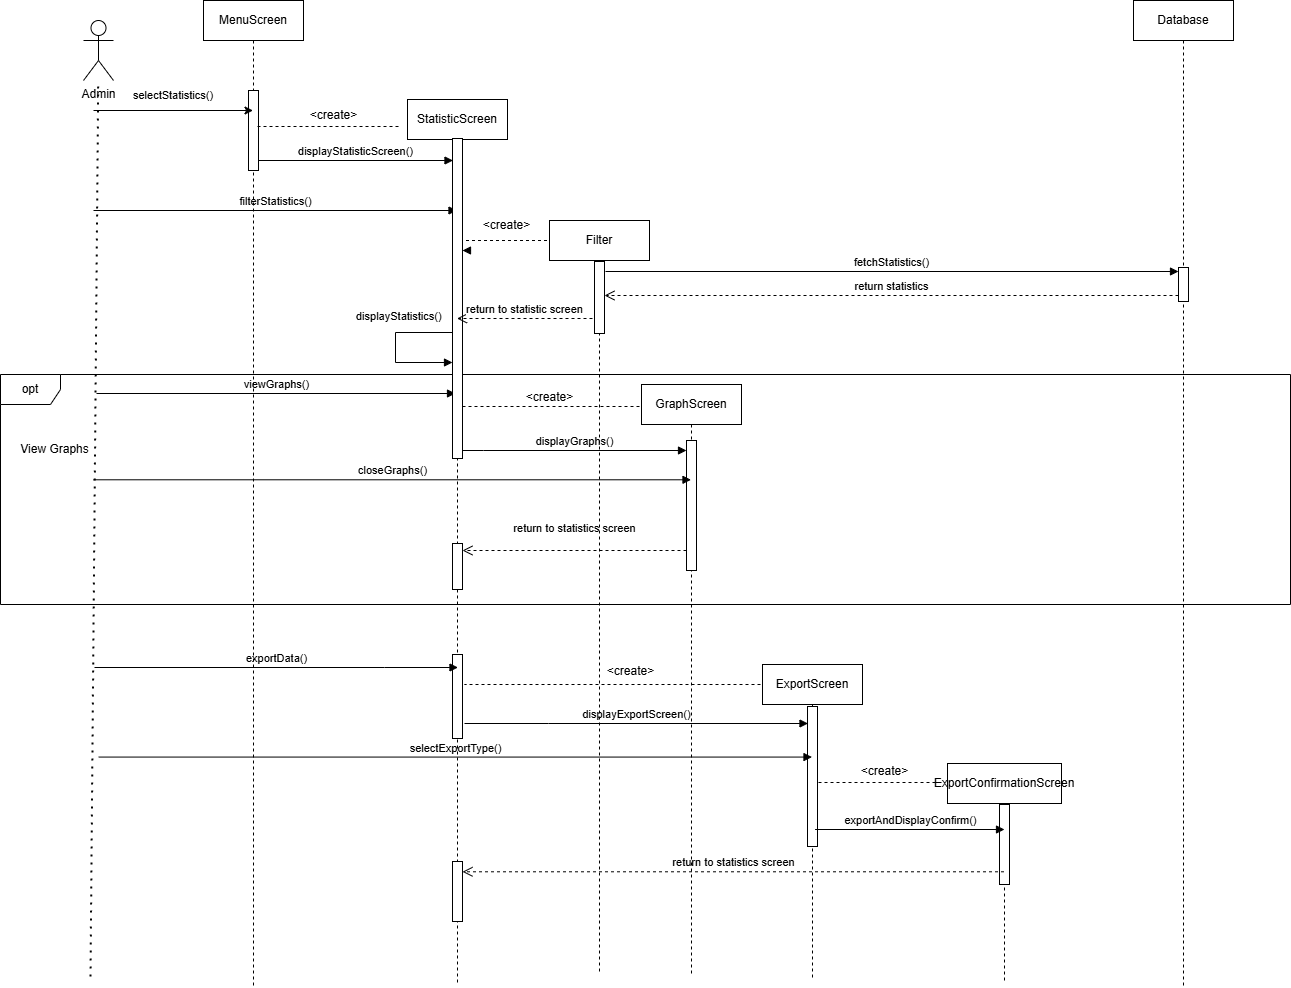

The diagram above was exported from draw.io. Its source (the exported page's mxGraphModel, read from the mxfile embedded in the PNG):
<mxGraphModel dx="2276" dy="777" grid="0" gridSize="10" guides="1" tooltips="1" connect="1" arrows="1" fold="1" page="1" pageScale="1" pageWidth="850" pageHeight="1100" math="0" shadow="0">
  <root>
    <mxCell id="0" />
    <mxCell id="1" parent="0" />
    <mxCell id="HH4dhnkVO7UgigMxfKaa-1" value="MenuScreen" style="shape=umlLifeline;perimeter=lifelinePerimeter;whiteSpace=wrap;html=1;container=0;dropTarget=0;collapsible=0;recursiveResize=0;outlineConnect=0;portConstraint=eastwest;newEdgeStyle={&quot;edgeStyle&quot;:&quot;elbowEdgeStyle&quot;,&quot;elbow&quot;:&quot;vertical&quot;,&quot;curved&quot;:0,&quot;rounded&quot;:0};labelBackgroundColor=none;" parent="1" vertex="1">
      <mxGeometry x="50" y="40" width="100" height="986" as="geometry" />
    </mxCell>
    <mxCell id="HH4dhnkVO7UgigMxfKaa-2" value="" style="html=1;points=[];perimeter=orthogonalPerimeter;outlineConnect=0;targetShapes=umlLifeline;portConstraint=eastwest;newEdgeStyle={&quot;edgeStyle&quot;:&quot;elbowEdgeStyle&quot;,&quot;elbow&quot;:&quot;vertical&quot;,&quot;curved&quot;:0,&quot;rounded&quot;:0};labelBackgroundColor=none;" parent="HH4dhnkVO7UgigMxfKaa-1" vertex="1">
      <mxGeometry x="45" y="90" width="10" height="80" as="geometry" />
    </mxCell>
    <mxCell id="HH4dhnkVO7UgigMxfKaa-3" value="Admin" style="shape=umlActor;verticalLabelPosition=bottom;verticalAlign=top;html=1;outlineConnect=0;labelBackgroundColor=none;" parent="1" vertex="1">
      <mxGeometry x="-70" y="60" width="30" height="60" as="geometry" />
    </mxCell>
    <mxCell id="HH4dhnkVO7UgigMxfKaa-4" value="" style="endArrow=none;dashed=1;html=1;dashPattern=1 3;strokeWidth=2;rounded=0;labelBackgroundColor=none;fontColor=default;" parent="1" target="HH4dhnkVO7UgigMxfKaa-3" edge="1">
      <mxGeometry width="50" height="50" relative="1" as="geometry">
        <mxPoint x="-63" y="1016" as="sourcePoint" />
        <mxPoint x="270" y="380" as="targetPoint" />
      </mxGeometry>
    </mxCell>
    <mxCell id="HH4dhnkVO7UgigMxfKaa-5" value="" style="endArrow=classic;html=1;rounded=0;labelBackgroundColor=none;fontColor=default;" parent="1" target="HH4dhnkVO7UgigMxfKaa-1" edge="1">
      <mxGeometry width="50" height="50" relative="1" as="geometry">
        <mxPoint x="-60" y="150" as="sourcePoint" />
        <mxPoint x="270" y="380" as="targetPoint" />
      </mxGeometry>
    </mxCell>
    <mxCell id="HH4dhnkVO7UgigMxfKaa-6" value="&lt;font style=&quot;font-size: 11px;&quot;&gt;selectStatistics()&lt;/font&gt;" style="text;html=1;align=center;verticalAlign=middle;whiteSpace=wrap;rounded=0;labelBackgroundColor=none;" parent="1" vertex="1">
      <mxGeometry x="-10" y="120" width="60" height="30" as="geometry" />
    </mxCell>
    <mxCell id="HH4dhnkVO7UgigMxfKaa-7" value="Database" style="shape=umlLifeline;perimeter=lifelinePerimeter;whiteSpace=wrap;html=1;container=1;dropTarget=0;collapsible=0;recursiveResize=0;outlineConnect=0;portConstraint=eastwest;newEdgeStyle={&quot;curved&quot;:0,&quot;rounded&quot;:0};labelBackgroundColor=none;" parent="1" vertex="1">
      <mxGeometry x="980" y="40" width="100" height="987" as="geometry" />
    </mxCell>
    <mxCell id="HH4dhnkVO7UgigMxfKaa-9" value="" style="html=1;points=[[0,0,0,0,5],[0,1,0,0,-5],[1,0,0,0,5],[1,1,0,0,-5]];perimeter=orthogonalPerimeter;outlineConnect=0;targetShapes=umlLifeline;portConstraint=eastwest;newEdgeStyle={&quot;curved&quot;:0,&quot;rounded&quot;:0};labelBackgroundColor=none;" parent="HH4dhnkVO7UgigMxfKaa-7" vertex="1">
      <mxGeometry x="45" y="267" width="10" height="34" as="geometry" />
    </mxCell>
    <mxCell id="HH4dhnkVO7UgigMxfKaa-18" value="fetchStatistics()" style="html=1;verticalAlign=bottom;endArrow=block;curved=0;rounded=0;labelBackgroundColor=none;fontColor=default;" parent="HH4dhnkVO7UgigMxfKaa-7" source="HH4dhnkVO7UgigMxfKaa-9" target="HH4dhnkVO7UgigMxfKaa-7" edge="1">
      <mxGeometry y="292" width="80" relative="1" as="geometry">
        <mxPoint x="-670" y="250" as="sourcePoint" />
        <mxPoint x="-295.5" y="250" as="targetPoint" />
        <mxPoint x="-292" y="-13" as="offset" />
      </mxGeometry>
    </mxCell>
    <mxCell id="HH4dhnkVO7UgigMxfKaa-13" value="displayStatisticScreen()" style="html=1;verticalAlign=bottom;endArrow=block;curved=0;rounded=0;labelBackgroundColor=none;fontColor=default;" parent="1" edge="1">
      <mxGeometry width="80" relative="1" as="geometry">
        <mxPoint x="105.00000000000045" y="200" as="sourcePoint" />
        <mxPoint x="299.5" y="200" as="targetPoint" />
      </mxGeometry>
    </mxCell>
    <mxCell id="HH4dhnkVO7UgigMxfKaa-14" value="StatisticScreen" style="shape=umlLifeline;perimeter=lifelinePerimeter;whiteSpace=wrap;html=1;container=1;dropTarget=0;collapsible=0;recursiveResize=0;outlineConnect=0;portConstraint=eastwest;newEdgeStyle={&quot;curved&quot;:0,&quot;rounded&quot;:0};labelBackgroundColor=none;" parent="1" vertex="1">
      <mxGeometry x="254" y="139" width="100" height="883" as="geometry" />
    </mxCell>
    <mxCell id="HH4dhnkVO7UgigMxfKaa-97" value="" style="html=1;points=[[0,0,0,0,5],[0,1,0,0,-5],[1,0,0,0,5],[1,1,0,0,-5]];perimeter=orthogonalPerimeter;outlineConnect=0;targetShapes=umlLifeline;portConstraint=eastwest;newEdgeStyle={&quot;curved&quot;:0,&quot;rounded&quot;:0};labelBackgroundColor=none;" parent="HH4dhnkVO7UgigMxfKaa-14" vertex="1">
      <mxGeometry x="45" y="762" width="10" height="60" as="geometry" />
    </mxCell>
    <mxCell id="qyxQcFkf9Q8eRrkLhXYU-12" value="" style="html=1;points=[[0,0,0,0,5],[0,1,0,0,-5],[1,0,0,0,5],[1,1,0,0,-5]];perimeter=orthogonalPerimeter;outlineConnect=0;targetShapes=umlLifeline;portConstraint=eastwest;newEdgeStyle={&quot;curved&quot;:0,&quot;rounded&quot;:0};labelBackgroundColor=none;" parent="HH4dhnkVO7UgigMxfKaa-14" vertex="1">
      <mxGeometry x="45" y="555" width="10" height="84" as="geometry" />
    </mxCell>
    <mxCell id="HH4dhnkVO7UgigMxfKaa-19" value="return statistics" style="html=1;verticalAlign=bottom;endArrow=open;dashed=1;endSize=8;curved=0;rounded=0;exitX=0;exitY=1;exitDx=0;exitDy=-5;exitPerimeter=0;labelBackgroundColor=none;fontColor=default;" parent="1" edge="1">
      <mxGeometry relative="1" as="geometry">
        <mxPoint x="1024.9999999999995" y="335" as="sourcePoint" />
        <mxPoint x="451" y="335" as="targetPoint" />
      </mxGeometry>
    </mxCell>
    <mxCell id="HH4dhnkVO7UgigMxfKaa-20" value="GraphScreen" style="shape=umlLifeline;perimeter=lifelinePerimeter;whiteSpace=wrap;html=1;container=1;dropTarget=0;collapsible=0;recursiveResize=0;outlineConnect=0;portConstraint=eastwest;newEdgeStyle={&quot;curved&quot;:0,&quot;rounded&quot;:0};labelBackgroundColor=none;" parent="1" vertex="1">
      <mxGeometry x="488" y="424" width="100" height="592" as="geometry" />
    </mxCell>
    <mxCell id="HH4dhnkVO7UgigMxfKaa-29" value="ExportConfirmationScreen" style="shape=umlLifeline;perimeter=lifelinePerimeter;whiteSpace=wrap;html=1;container=1;dropTarget=0;collapsible=0;recursiveResize=0;outlineConnect=0;portConstraint=eastwest;newEdgeStyle={&quot;curved&quot;:0,&quot;rounded&quot;:0};labelBackgroundColor=none;" parent="1" vertex="1">
      <mxGeometry x="794" y="803" width="114" height="218" as="geometry" />
    </mxCell>
    <mxCell id="HH4dhnkVO7UgigMxfKaa-94" value="" style="html=1;points=[[0,0,0,0,5],[0,1,0,0,-5],[1,0,0,0,5],[1,1,0,0,-5]];perimeter=orthogonalPerimeter;outlineConnect=0;targetShapes=umlLifeline;portConstraint=eastwest;newEdgeStyle={&quot;curved&quot;:0,&quot;rounded&quot;:0};labelBackgroundColor=none;" parent="HH4dhnkVO7UgigMxfKaa-29" vertex="1">
      <mxGeometry x="52" y="41" width="10" height="80" as="geometry" />
    </mxCell>
    <mxCell id="HH4dhnkVO7UgigMxfKaa-71" value="filterStatistics()" style="html=1;verticalAlign=bottom;endArrow=block;curved=0;rounded=0;labelBackgroundColor=none;fontColor=default;" parent="1" target="HH4dhnkVO7UgigMxfKaa-14" edge="1">
      <mxGeometry width="80" relative="1" as="geometry">
        <mxPoint x="-60" y="250" as="sourcePoint" />
        <mxPoint x="20" y="250" as="targetPoint" />
      </mxGeometry>
    </mxCell>
    <mxCell id="HH4dhnkVO7UgigMxfKaa-77" value="displayStatistics()" style="html=1;align=left;spacingLeft=2;endArrow=block;rounded=0;edgeStyle=orthogonalEdgeStyle;curved=0;rounded=0;labelBackgroundColor=none;fontColor=default;" parent="1" target="HH4dhnkVO7UgigMxfKaa-15" edge="1">
      <mxGeometry x="-0.1918" y="-46" relative="1" as="geometry">
        <mxPoint x="301" y="372" as="sourcePoint" />
        <Array as="points">
          <mxPoint x="242" y="372" />
          <mxPoint x="242" y="402" />
        </Array>
        <mxPoint x="305" y="402" as="targetPoint" />
        <mxPoint x="3" y="-16" as="offset" />
      </mxGeometry>
    </mxCell>
    <mxCell id="HH4dhnkVO7UgigMxfKaa-78" value="opt" style="shape=umlFrame;whiteSpace=wrap;html=1;pointerEvents=0;labelBackgroundColor=none;" parent="1" vertex="1">
      <mxGeometry x="-153" y="414" width="1290" height="230" as="geometry" />
    </mxCell>
    <mxCell id="HH4dhnkVO7UgigMxfKaa-80" value="viewGraphs()" style="html=1;verticalAlign=bottom;endArrow=block;curved=0;rounded=0;labelBackgroundColor=none;fontColor=default;" parent="1" edge="1">
      <mxGeometry width="80" relative="1" as="geometry">
        <mxPoint x="-57" y="433" as="sourcePoint" />
        <mxPoint x="302" y="433" as="targetPoint" />
      </mxGeometry>
    </mxCell>
    <mxCell id="HH4dhnkVO7UgigMxfKaa-81" value="displayGraphs()" style="html=1;verticalAlign=bottom;endArrow=block;curved=0;rounded=0;labelBackgroundColor=none;fontColor=default;" parent="1" source="HH4dhnkVO7UgigMxfKaa-15" target="HH4dhnkVO7UgigMxfKaa-82" edge="1">
      <mxGeometry width="80" relative="1" as="geometry">
        <mxPoint x="630" y="610" as="sourcePoint" />
        <mxPoint x="710" y="610" as="targetPoint" />
        <Array as="points">
          <mxPoint x="330" y="490" />
        </Array>
      </mxGeometry>
    </mxCell>
    <mxCell id="HH4dhnkVO7UgigMxfKaa-82" value="" style="html=1;points=[[0,0,0,0,5],[0,1,0,0,-5],[1,0,0,0,5],[1,1,0,0,-5]];perimeter=orthogonalPerimeter;outlineConnect=0;targetShapes=umlLifeline;portConstraint=eastwest;newEdgeStyle={&quot;curved&quot;:0,&quot;rounded&quot;:0};labelBackgroundColor=none;" parent="1" vertex="1">
      <mxGeometry x="533" y="480" width="10" height="130" as="geometry" />
    </mxCell>
    <mxCell id="HH4dhnkVO7UgigMxfKaa-83" value="closeGraphs()" style="html=1;verticalAlign=bottom;endArrow=block;curved=0;rounded=0;labelBackgroundColor=none;fontColor=default;" parent="1" target="HH4dhnkVO7UgigMxfKaa-20" edge="1">
      <mxGeometry width="80" relative="1" as="geometry">
        <mxPoint x="-60" y="519.29" as="sourcePoint" />
        <mxPoint x="469.99999999999955" y="519.29" as="targetPoint" />
      </mxGeometry>
    </mxCell>
    <mxCell id="HH4dhnkVO7UgigMxfKaa-85" value="return to statistics screen&lt;div&gt;&lt;br&gt;&lt;/div&gt;" style="html=1;verticalAlign=bottom;endArrow=open;dashed=1;endSize=8;curved=0;rounded=0;labelBackgroundColor=none;fontColor=default;" parent="1" source="HH4dhnkVO7UgigMxfKaa-82" target="HH4dhnkVO7UgigMxfKaa-86" edge="1">
      <mxGeometry relative="1" as="geometry">
        <mxPoint x="470" y="610" as="sourcePoint" />
        <mxPoint x="630" y="610" as="targetPoint" />
        <Array as="points">
          <mxPoint x="390" y="590" />
        </Array>
      </mxGeometry>
    </mxCell>
    <mxCell id="HH4dhnkVO7UgigMxfKaa-86" value="" style="html=1;points=[[0,0,0,0,5],[0,1,0,0,-5],[1,0,0,0,5],[1,1,0,0,-5]];perimeter=orthogonalPerimeter;outlineConnect=0;targetShapes=umlLifeline;portConstraint=eastwest;newEdgeStyle={&quot;curved&quot;:0,&quot;rounded&quot;:0};labelBackgroundColor=none;" parent="1" vertex="1">
      <mxGeometry x="299" y="583" width="10" height="46" as="geometry" />
    </mxCell>
    <mxCell id="HH4dhnkVO7UgigMxfKaa-88" value="View Graphs" style="text;html=1;align=center;verticalAlign=middle;resizable=0;points=[];autosize=1;strokeColor=none;fillColor=none;labelBackgroundColor=none;" parent="1" vertex="1">
      <mxGeometry x="-144" y="474" width="90" height="30" as="geometry" />
    </mxCell>
    <mxCell id="HH4dhnkVO7UgigMxfKaa-89" value="exportData()" style="html=1;verticalAlign=bottom;endArrow=block;curved=0;rounded=0;labelBackgroundColor=none;fontColor=default;" parent="1" edge="1">
      <mxGeometry width="80" relative="1" as="geometry">
        <mxPoint x="-59" y="707" as="sourcePoint" />
        <mxPoint x="304.5" y="707.0000000000002" as="targetPoint" />
        <Array as="points">
          <mxPoint x="231" y="707" />
        </Array>
      </mxGeometry>
    </mxCell>
    <mxCell id="HH4dhnkVO7UgigMxfKaa-90" value="ExportScreen" style="shape=umlLifeline;perimeter=lifelinePerimeter;whiteSpace=wrap;html=1;container=1;dropTarget=0;collapsible=0;recursiveResize=0;outlineConnect=0;portConstraint=eastwest;newEdgeStyle={&quot;curved&quot;:0,&quot;rounded&quot;:0};labelBackgroundColor=none;" parent="1" vertex="1">
      <mxGeometry x="609" y="704" width="100" height="313" as="geometry" />
    </mxCell>
    <mxCell id="HH4dhnkVO7UgigMxfKaa-91" value="" style="html=1;points=[[0,0,0,0,5],[0,1,0,0,-5],[1,0,0,0,5],[1,1,0,0,-5]];perimeter=orthogonalPerimeter;outlineConnect=0;targetShapes=umlLifeline;portConstraint=eastwest;newEdgeStyle={&quot;curved&quot;:0,&quot;rounded&quot;:0};labelBackgroundColor=none;" parent="HH4dhnkVO7UgigMxfKaa-90" vertex="1">
      <mxGeometry x="45" y="42" width="10" height="140" as="geometry" />
    </mxCell>
    <mxCell id="HH4dhnkVO7UgigMxfKaa-92" value="displayExportScreen()" style="html=1;verticalAlign=bottom;endArrow=block;curved=0;rounded=0;labelBackgroundColor=none;fontColor=default;" parent="1" edge="1">
      <mxGeometry width="80" relative="1" as="geometry">
        <mxPoint x="311" y="763" as="sourcePoint" />
        <mxPoint x="654.5" y="763.0000000000002" as="targetPoint" />
        <Array as="points">
          <mxPoint x="395" y="763" />
        </Array>
      </mxGeometry>
    </mxCell>
    <mxCell id="HH4dhnkVO7UgigMxfKaa-93" value="selectExportType()" style="html=1;verticalAlign=bottom;endArrow=block;curved=0;rounded=0;labelBackgroundColor=none;fontColor=default;" parent="1" target="HH4dhnkVO7UgigMxfKaa-90" edge="1">
      <mxGeometry width="80" relative="1" as="geometry">
        <mxPoint x="-54.75" y="796.57" as="sourcePoint" />
        <mxPoint x="665" y="797" as="targetPoint" />
      </mxGeometry>
    </mxCell>
    <mxCell id="HH4dhnkVO7UgigMxfKaa-95" value="exportAndDisplayConfirm()" style="html=1;verticalAlign=bottom;endArrow=block;curved=0;rounded=0;labelBackgroundColor=none;fontColor=default;" parent="1" edge="1">
      <mxGeometry width="80" relative="1" as="geometry">
        <mxPoint x="661.571428571428" y="869" as="sourcePoint" />
        <mxPoint x="851" y="869" as="targetPoint" />
      </mxGeometry>
    </mxCell>
    <mxCell id="HH4dhnkVO7UgigMxfKaa-96" value="return to statistics screen" style="html=1;verticalAlign=bottom;endArrow=open;dashed=1;endSize=8;curved=0;rounded=0;labelBackgroundColor=none;fontColor=default;" parent="1" edge="1">
      <mxGeometry relative="1" as="geometry">
        <mxPoint x="850.5" y="911.2899999999997" as="sourcePoint" />
        <mxPoint x="309" y="911.2899999999997" as="targetPoint" />
      </mxGeometry>
    </mxCell>
    <mxCell id="lrbRLF5vEz7lnnpwt23d-1" value="" style="html=1;verticalAlign=bottom;endArrow=block;curved=0;rounded=0;labelBackgroundColor=none;fontColor=default;" parent="1" target="HH4dhnkVO7UgigMxfKaa-15" edge="1">
      <mxGeometry width="80" relative="1" as="geometry">
        <mxPoint x="310" y="290" as="sourcePoint" />
        <mxPoint x="1030" y="290" as="targetPoint" />
      </mxGeometry>
    </mxCell>
    <mxCell id="HH4dhnkVO7UgigMxfKaa-15" value="" style="html=1;points=[[0,0,0,0,5],[0,1,0,0,-5],[1,0,0,0,5],[1,1,0,0,-5]];perimeter=orthogonalPerimeter;outlineConnect=0;targetShapes=umlLifeline;portConstraint=eastwest;newEdgeStyle={&quot;curved&quot;:0,&quot;rounded&quot;:0};labelBackgroundColor=none;" parent="1" vertex="1">
      <mxGeometry x="299" y="178" width="10" height="320" as="geometry" />
    </mxCell>
    <mxCell id="qyxQcFkf9Q8eRrkLhXYU-1" value="" style="endArrow=none;dashed=1;html=1;rounded=0;labelBackgroundColor=none;fontColor=default;" parent="1" edge="1">
      <mxGeometry width="50" height="50" relative="1" as="geometry">
        <mxPoint x="104" y="166" as="sourcePoint" />
        <mxPoint x="246" y="166" as="targetPoint" />
      </mxGeometry>
    </mxCell>
    <mxCell id="qyxQcFkf9Q8eRrkLhXYU-2" value="&amp;lt;create&amp;gt;" style="text;html=1;align=center;verticalAlign=middle;resizable=0;points=[];autosize=1;strokeColor=none;fillColor=none;rotation=0;" parent="1" vertex="1">
      <mxGeometry x="147" y="142" width="65" height="26" as="geometry" />
    </mxCell>
    <mxCell id="qyxQcFkf9Q8eRrkLhXYU-3" value="" style="endArrow=none;dashed=1;html=1;rounded=0;labelBackgroundColor=none;fontColor=default;" parent="1" edge="1">
      <mxGeometry width="50" height="50" relative="1" as="geometry">
        <mxPoint x="393.5" y="280" as="sourcePoint" />
        <mxPoint x="311.5" y="280" as="targetPoint" />
      </mxGeometry>
    </mxCell>
    <mxCell id="qyxQcFkf9Q8eRrkLhXYU-4" value="&amp;lt;create&amp;gt;" style="text;html=1;align=center;verticalAlign=middle;resizable=0;points=[];autosize=1;strokeColor=none;fillColor=none;rotation=0;" parent="1" vertex="1">
      <mxGeometry x="320" y="252" width="65" height="26" as="geometry" />
    </mxCell>
    <mxCell id="qyxQcFkf9Q8eRrkLhXYU-5" value="Filter" style="shape=umlLifeline;perimeter=lifelinePerimeter;whiteSpace=wrap;html=1;container=1;dropTarget=0;collapsible=0;recursiveResize=0;outlineConnect=0;portConstraint=eastwest;newEdgeStyle={&quot;curved&quot;:0,&quot;rounded&quot;:0};" parent="1" vertex="1">
      <mxGeometry x="396" y="260" width="100" height="753" as="geometry" />
    </mxCell>
    <mxCell id="qyxQcFkf9Q8eRrkLhXYU-6" value="" style="html=1;points=[[0,0,0,0,5],[0,1,0,0,-5],[1,0,0,0,5],[1,1,0,0,-5]];perimeter=orthogonalPerimeter;outlineConnect=0;targetShapes=umlLifeline;portConstraint=eastwest;newEdgeStyle={&quot;curved&quot;:0,&quot;rounded&quot;:0};" parent="qyxQcFkf9Q8eRrkLhXYU-5" vertex="1">
      <mxGeometry x="45" y="41" width="10" height="72" as="geometry" />
    </mxCell>
    <mxCell id="qyxQcFkf9Q8eRrkLhXYU-7" value="" style="html=1;verticalAlign=bottom;endArrow=block;curved=0;rounded=0;labelBackgroundColor=none;fontColor=default;" parent="1" edge="1">
      <mxGeometry width="80" relative="1" as="geometry">
        <mxPoint x="452" y="311" as="sourcePoint" />
        <mxPoint x="1024.9999999999995" y="311" as="targetPoint" />
      </mxGeometry>
    </mxCell>
    <mxCell id="qyxQcFkf9Q8eRrkLhXYU-8" value="return to statistic screen" style="html=1;verticalAlign=bottom;endArrow=open;dashed=1;endSize=8;curved=0;rounded=0;" parent="1" target="HH4dhnkVO7UgigMxfKaa-14" edge="1">
      <mxGeometry relative="1" as="geometry">
        <mxPoint x="439" y="358" as="sourcePoint" />
        <mxPoint x="359" y="358" as="targetPoint" />
      </mxGeometry>
    </mxCell>
    <mxCell id="qyxQcFkf9Q8eRrkLhXYU-10" value="" style="endArrow=none;dashed=1;html=1;rounded=0;labelBackgroundColor=none;fontColor=default;" parent="1" edge="1">
      <mxGeometry width="50" height="50" relative="1" as="geometry">
        <mxPoint x="309" y="446" as="sourcePoint" />
        <mxPoint x="486" y="446" as="targetPoint" />
      </mxGeometry>
    </mxCell>
    <mxCell id="qyxQcFkf9Q8eRrkLhXYU-11" value="&amp;lt;create&amp;gt;" style="text;html=1;align=center;verticalAlign=middle;resizable=0;points=[];autosize=1;strokeColor=none;fillColor=none;rotation=0;" parent="1" vertex="1">
      <mxGeometry x="363" y="424" width="65" height="26" as="geometry" />
    </mxCell>
    <mxCell id="qyxQcFkf9Q8eRrkLhXYU-13" value="" style="endArrow=none;dashed=1;html=1;rounded=0;labelBackgroundColor=none;fontColor=default;" parent="1" edge="1">
      <mxGeometry width="50" height="50" relative="1" as="geometry">
        <mxPoint x="665" y="822" as="sourcePoint" />
        <mxPoint x="791" y="822" as="targetPoint" />
      </mxGeometry>
    </mxCell>
    <mxCell id="qyxQcFkf9Q8eRrkLhXYU-14" value="&amp;lt;create&amp;gt;" style="text;html=1;align=center;verticalAlign=middle;resizable=0;points=[];autosize=1;strokeColor=none;fillColor=none;rotation=0;" parent="1" vertex="1">
      <mxGeometry x="698" y="798" width="65" height="26" as="geometry" />
    </mxCell>
    <mxCell id="qyxQcFkf9Q8eRrkLhXYU-16" value="" style="endArrow=none;dashed=1;html=1;rounded=0;" parent="1" edge="1">
      <mxGeometry width="50" height="50" relative="1" as="geometry">
        <mxPoint x="607" y="724" as="sourcePoint" />
        <mxPoint x="311" y="724" as="targetPoint" />
      </mxGeometry>
    </mxCell>
    <mxCell id="qyxQcFkf9Q8eRrkLhXYU-17" value="&amp;lt;create&amp;gt;" style="text;html=1;align=center;verticalAlign=middle;resizable=0;points=[];autosize=1;strokeColor=none;fillColor=none;rotation=0;" parent="1" vertex="1">
      <mxGeometry x="444" y="698" width="65" height="26" as="geometry" />
    </mxCell>
  </root>
</mxGraphModel>